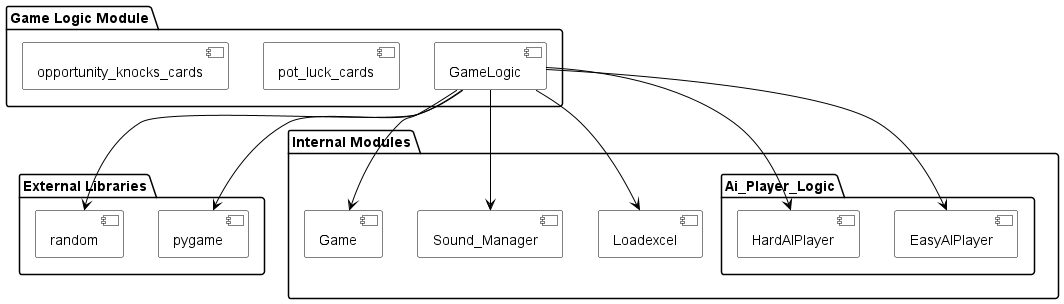

The diagram above was rendered by PlantUML. Its source (embedded in the PNG):
@startuml
skinparam componentStyle uml2
skinparam component {
  BackgroundColor white
  BorderColor black
  ArrowColor black
}

package "Game Logic Module" {
  [GameLogic]
  [pot_luck_cards]
  [opportunity_knocks_cards]
}

package "External Libraries" {
  [pygame]
  [random]
}

package "Internal Modules" {
  [Loadexcel]
  package "Ai_Player_Logic" {
     [EasyAIPlayer]
     [HardAIPlayer]
  }
  [Sound_Manager]
  [Game]
}

[GameLogic] --> [pygame]
[GameLogic] --> [random]
[GameLogic] --> [Loadexcel]
[GameLogic] --> [EasyAIPlayer]
[GameLogic] --> [HardAIPlayer]
[GameLogic] --> [Sound_Manager]
[GameLogic] --> [Game]
@enduml